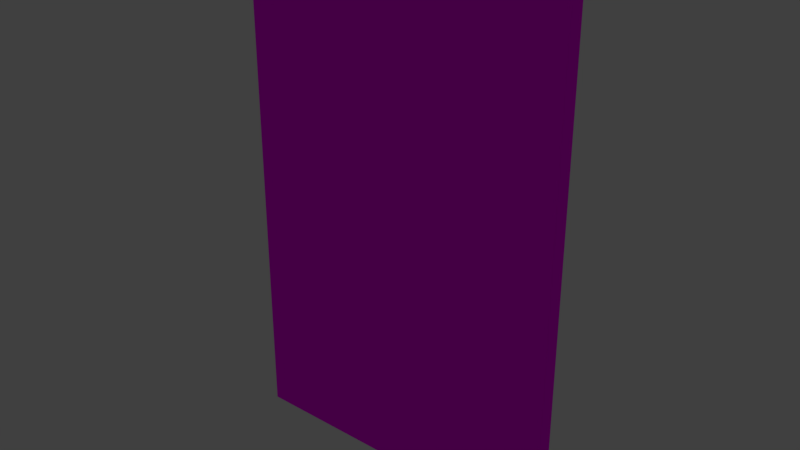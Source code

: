 # Source: WallBlank-110x70x4.blend  (saved by Blender 2.79.0; exported with 4.5.12 LTS)
import bpy
from mathutils import Matrix  # noqa: F401  (used for matrix-valued properties, if any)

bpy.ops.wm.read_factory_settings(use_empty=True)
scene = bpy.context.scene
scene.name = 'Scene'

# ---- collections
col_collection_1 = bpy.data.collections.new('Collection 1'); scene.collection.children.link(col_collection_1)

# ---- images (referenced by path relative to the original .blend; pixels are not part of the script)
import os
ASSET_DIR = os.environ.get("B2B_ASSET_DIR", "")  # directory of the original .blend (textures are referenced by path, not embedded)
HERE = os.path.dirname(os.path.abspath(__file__))  # packed textures are extracted next to this script under _unpacked/

def load_image(name, relpath, width, height, colorspace="sRGB"):
    """Load a texture the original file referenced (path relative to the .blend, or extracted next to this script)."""
    p = next((c for c in (os.path.join(HERE, relpath), os.path.join(ASSET_DIR, relpath)) if relpath and os.path.exists(c)), "")
    if p:
        img = bpy.data.images.load(p, check_existing=True)
        img.name = name
    else:  # same state as the original file: an image datablock whose file is absent (Cycles renders it pink)
        img = bpy.data.images.new(name, width, height)
        img.source = "FILE"
        img.filepath = "//" + (relpath or name)
    img.colorspace_settings.name = colorspace
    return img
img_wall_wood_jpg = load_image('Wall-Wood.jpg', 'Wall-Wood.jpg', 1024, 1024, 'sRGB')

# ---- materials (node trees are filled in below, after node groups)
mat_blank_wall_wood_panel = bpy.data.materials.new('Blank Wall Wood Panel')
mat_blank_wall_wood_panel.alpha_threshold = 0.0
mat_blank_wall_wood_panel.diffuse_color = (0.2079, 0.1026, 0.02367, 1.0)
mat_blank_wall_wood_panel.roughness = 0.5
mat_blank_wall_wood_panel.specular_intensity = 0.1316

# ---- material node trees
mat_blank_wall_wood_panel.use_nodes = True; mat_blank_wall_wood_panel.node_tree.nodes.clear()
_N = mat_blank_wall_wood_panel.node_tree.nodes; _L = mat_blank_wall_wood_panel.node_tree.links
n0 = _N.new('ShaderNodeOutputMaterial'); n0.name = 'Material Output'; n0.location = (300, 300)
n1 = _N.new('ShaderNodeBsdfDiffuse'); n1.name = 'Diffuse BSDF'; n1.location = (10, 300)
n2 = _N.new('ShaderNodeTexImage'); n2.name = 'Image Texture'; n2.location = (-180, 300)
n2.width = 140
n2.image = img_wall_wood_jpg
_L.new(n1.outputs[0], n0.inputs[0])
_L.new(n2.outputs[0], n1.inputs[0])
n0.is_active_output = True

# ---- world
world_world = bpy.data.worlds.new('World'); scene.world = world_world
world_world.color = (0.05088, 0.05088, 0.05088)
world_world.use_sun_shadow = False
world_world.sun_shadow_jitter_overblur = 0.0
world_world.cycles.sampling_method = 'MANUAL'

# ---- lights
light_hemi = bpy.data.lights.new('Hemi', 'SUN')
light_hemi.transmission_factor = 0.0
light_hemi.angle = 0.1993
light_hemi.energy = 1.0
light_hemi.shadow_buffer_clip_start = 0.5
light_hemi.shadow_soft_size = 0.1
light_hemi.shadow_cascade_max_distance = 1000.0

# ---- meshes
me_cube = bpy.data.meshes.new('Cube')
me_cube.from_pydata([(0.0, 0.0, 0.0), (0.0, 0.0, 11.0), (0.0, 0.4, 0.0), (0.0, 0.4, 11.0), (7.0, 0.0, 0.0), (7.0, 0.0, 11.0), (7.0, 0.4, 0.0), (7.0, 0.4, 11.0)], [], [(0, 1, 3, 2), (2, 3, 7, 6), (6, 7, 5, 4), (4, 5, 1, 0), (2, 6, 4, 0), (7, 3, 1, 5)])
_uv = me_cube.uv_layers.new(name='UVMap')
_uv.uv.foreach_set('vector', [0.8468, 0.05075, 0.06109, 0.05075, 0.06109, 0.02444, 0.8468, 0.02444, 0.8106, 0.9981, 0.02491, 0.9981, 0.02491, 0.5376, 0.8106, 0.5376, 0.9737, 0.0, 0.9737, 0.7857, 0.9474, 0.7857, 0.9474, 1.533e-09, 0.8468, 0.5113, 0.06109, 0.5113, 0.06109, 0.05075, 0.8468, 0.05075, 0.9737, 1.0, 0.9737, 0.5, 1.0, 0.5, 1.0, 1.0, 1.0, 0.0, 1.0, 0.5, 0.9737, 0.5, 0.9737, 0.0])
me_cube.materials.append(mat_blank_wall_wood_panel)
me_cube.use_remesh_preserve_volume = False
me_cube.use_remesh_preserve_attributes = False
me_cube.use_mirror_vertex_groups = False
me_cube.update()

# ---- objects
ob_hemi = bpy.data.objects.new('Hemi', light_hemi)
ob_wallblank_110x70x4 = bpy.data.objects.new('WallBlank-110x70x4', me_cube)

# ---- transforms, parenting, visibility, modifiers, constraints
ob_hemi.location = (0.0, 0.0, 16.0)
ob_hemi.lineart.crease_threshold = 0.0
ob_wallblank_110x70x4.location = (0.0, 0.0, 0.0)
ob_wallblank_110x70x4.lineart.crease_threshold = 0.0

# ---- collection membership
col_collection_1.objects.link(ob_hemi)
col_collection_1.objects.link(ob_wallblank_110x70x4)

# ---- scene / render settings (as saved in the file)
scene.frame_start = 1; scene.frame_end = 250; scene.frame_set(1)
scene.render.engine = 'CYCLES'
scene.render.resolution_percentage = 50
scene.render.dither_intensity = 0.0
scene.cycles.use_denoising = False
scene.cycles.samples = 128
scene.cycles.sampling_pattern = 'TABULATED_SOBOL'
scene.cycles.use_adaptive_sampling = False
scene.cycles.use_light_tree = False
scene.cycles.blur_glossy = 0.0
scene.cycles.sample_clamp_indirect = 0.0
scene.view_settings.view_transform = 'Standard'
bpy.context.view_layer.update()

# ---- added for rendering (the .blend has no active camera): camera
cam_auto = bpy.data.cameras.new('AutoCamera')
cam_auto.lens = 50.0
cam_auto.sensor_width = 36.0
cam_auto.clip_end = 1000.0
ob_auto_camera = bpy.data.objects.new('AutoCamera', cam_auto)
scene.collection.objects.link(ob_auto_camera)
ob_auto_camera.location = (15.5691, -14.283, 15.1553)
ob_auto_camera.rotation_euler = (1.09748, -7.21219e-08, 0.694738)
scene.camera = ob_auto_camera
bpy.context.view_layer.update()
